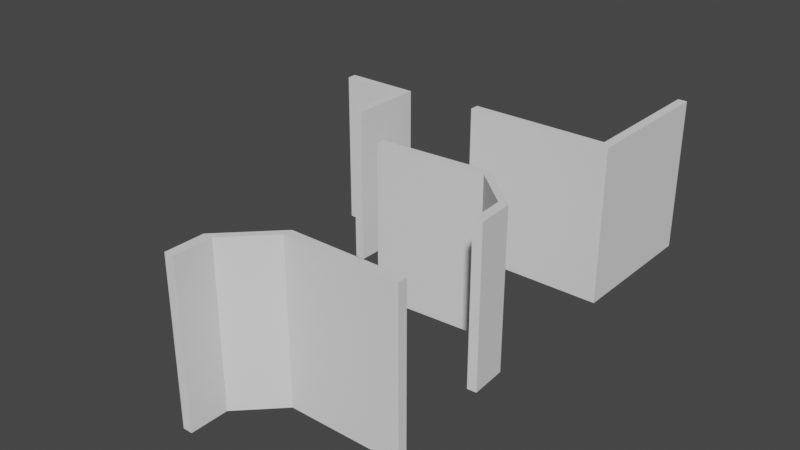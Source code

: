# Source: Corner.blend  (saved by Blender 2.81.16; exported with 4.5.12 LTS)
import bpy
from mathutils import Matrix  # noqa: F401  (used for matrix-valued properties, if any)

bpy.ops.wm.read_factory_settings(use_empty=True)
scene = bpy.context.scene
scene.name = 'Scene'

# ---- collections
col_collection = bpy.data.collections.new('Collection'); scene.collection.children.link(col_collection)

# ---- materials (node trees are filled in below, after node groups)
mat_bricks = bpy.data.materials.new('Bricks')

# ---- material node trees

# ---- world
world_world = bpy.data.worlds.new('World'); scene.world = world_world
world_world.use_nodes = True; world_world.node_tree.nodes.clear()
_N = world_world.node_tree.nodes; _L = world_world.node_tree.links
n0 = _N.new('ShaderNodeOutputWorld'); n0.name = 'World Output'; n0.location = (300, 300)
n1 = _N.new('ShaderNodeBackground'); n1.name = 'Background'; n1.location = (10, 300)
n1.inputs[0].default_value = (0.05088, 0.05088, 0.05088, 1.0)
_L.new(n1.outputs[0], n0.inputs[0])
n0.is_active_output = True
world_world.color = (0.05088, 0.05088, 0.05088)
world_world.use_sun_shadow = False
world_world.sun_shadow_jitter_overblur = 0.0

# ---- meshes
me_lod_a_corner = bpy.data.meshes.new('LOD_A_Corner')
me_lod_a_corner.from_pydata([(0.0, 0.25, 4.0), (0.0, 0.25, 0.0), (0.0, 0.0, 4.0), (0.0, 0.0, 0.0), (-4.0, 0.25, 4.0), (-4.0, 0.25, 0.0), (-4.0, 0.0, 4.0), (-4.0, 0.0, 0.0), (-0.25, 0.25, 0.0), (-0.25, 0.0, 4.0), (-0.25, 0.0, 0.0), (-0.25, 0.25, 4.0), (0.0, 4.0, 4.0), (0.0, 4.0, 0.0), (-0.25, 4.0, 4.0), (-0.25, 4.0, 0.0), (-4.0, 0.25, -0.25), (-4.0, 0.0, -0.25), (-0.25, 0.25, -0.25), (-0.25, 0.0, -0.25), (0.0, 0.0, -0.25), (0.0, 0.25, -0.25), (0.0, 4.0, -0.25), (-0.25, 4.0, -0.25)], [], [(11, 4, 6, 9), (10, 9, 6, 7), (7, 6, 4, 5), (5, 8, 18, 16), (1, 0, 2, 3), (10, 7, 17, 19), (5, 4, 11, 8), (13, 1, 21, 22), (3, 2, 9, 10), (0, 11, 9, 2), (15, 14, 12, 13), (11, 0, 12, 14), (0, 1, 13, 12), (8, 11, 14, 15), (18, 21, 20, 19), (21, 18, 23, 22), (16, 18, 19, 17), (3, 10, 19, 20), (8, 15, 23, 18), (15, 13, 22, 23), (7, 5, 16, 17), (1, 3, 20, 21)])
_uv = me_lod_a_corner.uv_layers.new(name='UVMap')
_uv.uv.foreach_set('vector', [1.292, 1.059, 0.6667, 1.059, 0.6667, 1.0, 1.292, 1.0, 0.7083, 0.9412, 0.7083, 1.122e-07, 1.333, 0.0, 1.333, 0.9412, 1.958, 0.9412, 1.958, 0.0, 2.0, 0.0, 2.0, 0.9412, 1.333, 0.9412, 1.958, 0.9412, 1.958, 1.0, 1.333, 1.0, 0.625, 0.9412, 0.625, 0.0, 0.6667, 0.0, 0.6667, 0.9412, 0.7083, 0.9412, 1.333, 0.9412, 1.333, 1.0, 0.7083, 1.0, 1.333, 0.9412, 1.333, 1.683e-07, 1.958, 0.0, 1.958, 0.9412, 2.384e-07, 0.9412, 0.625, 0.9412, 0.625, 1.0, 2.384e-07, 1.0, 0.6667, 0.9412, 0.6667, 1.122e-07, 0.7083, 1.122e-07, 0.7083, 0.9412, 1.333, 1.059, 1.292, 1.059, 1.292, 1.0, 1.333, 1.0, 1.958, 1.941, 1.958, 1.0, 2.0, 1.0, 2.0, 1.941, 1.292, 1.059, 1.333, 1.059, 1.333, 1.941, 1.292, 1.941, 0.625, 0.0, 0.625, 0.9412, 2.384e-07, 0.9412, 0.0, 3.366e-07, 1.333, 1.941, 1.333, 1.0, 1.958, 1.0, 1.958, 1.941, 0.625, 1.059, 0.625, 1.0, 0.6667, 1.0, 0.6667, 1.059, 0.625, 1.0, 0.625, 1.059, 0.0, 1.059, 0.0, 1.0, 0.625, 1.941, 0.625, 1.059, 0.6667, 1.059, 0.6667, 1.941, 0.6667, 0.9412, 0.7083, 0.9412, 0.7083, 1.0, 0.6667, 1.0, 1.333, 1.941, 1.958, 1.941, 1.958, 2.0, 1.333, 2.0, 1.958, 1.941, 2.0, 1.941, 2.0, 2.0, 1.958, 2.0, 1.958, 0.9412, 2.0, 0.9412, 2.0, 1.0, 1.958, 1.0, 0.625, 0.9412, 0.6667, 0.9412, 0.6667, 1.0, 0.625, 1.0])
me_lod_a_corner.materials.append(mat_bricks)
me_lod_a_corner.use_remesh_preserve_volume = False
me_lod_a_corner.use_remesh_preserve_attributes = False
me_lod_a_corner.use_mirror_vertex_groups = False
me_lod_a_corner.update()
me_lod_a_rounded_corner_l = bpy.data.meshes.new('LOD_A_Rounded_Corner_L')
me_lod_a_rounded_corner_l.from_pydata([(-0.25, -1.0, 0.0), (-0.25, -1.0, 4.0), (-0.25, 0.0, 0.0), (-0.25, 0.0, 4.0), (0.0, -1.0, 0.0), (0.0, -1.0, 4.0), (0.0, 0.0, 0.0), (0.0, 0.0, 4.0), (-1.25, -2.25, 5.96e-08), (-1.25, -2.25, 4.0), (-4.25, -2.25, 5.96e-08), (-4.25, -2.25, 4.0), (-1.25, -2.0, 5.96e-08), (-1.25, -2.0, 4.0), (-4.25, -2.0, 5.96e-08), (-4.25, -2.0, 4.0), (-0.25, 0.0, -0.25), (-0.25, -1.0, -0.25), (0.0, 0.0, -0.25), (0.0, -1.0, -0.25), (-4.25, -2.25, -0.25), (-1.25, -2.25, -0.25), (-4.25, -2.0, -0.25), (-1.25, -2.0, -0.25)], [], [(0, 1, 3, 2), (2, 3, 7, 6), (6, 7, 5, 4), (9, 8, 4, 5), (4, 8, 21, 19), (7, 3, 1, 5), (8, 9, 11, 10), (10, 11, 15, 14), (14, 15, 13, 12), (13, 9, 5, 1), (14, 12, 23, 22), (15, 11, 9, 13), (8, 10, 20, 21), (12, 13, 1, 0), (16, 18, 19, 17), (20, 22, 23, 21), (21, 23, 17, 19), (2, 6, 18, 16), (0, 2, 16, 17), (6, 4, 19, 18), (12, 0, 17, 23), (10, 14, 22, 20)])
_uv = me_lod_a_rounded_corner_l.uv_layers.new(name='UVMap')
_uv.uv.foreach_set('vector', [0.2412, 1.057, 0.2412, 1.996, 7.741e-08, 1.996, 4.553e-09, 1.057, 0.9807, 1.057, 0.9807, 1.996, 0.9204, 1.996, 0.9204, 1.057, 1.039, 0.9391, 1.039, -7.164e-05, 1.28, -7.164e-05, 1.28, 0.9391, 0.3015, 1.12e-07, 0.3015, 0.9391, 8.436e-08, 0.9391, 0.0, 1.12e-07, 8.436e-08, 0.9391, 0.3015, 0.9391, 0.3015, 0.9978, 8.963e-08, 0.9978, 0.2792, 1.999, 0.2778, 1.94, 0.5178, 1.94, 0.5191, 1.999, 0.3015, 0.9391, 0.3015, 1.12e-07, 1.025, 0.0, 1.025, 0.9391, 0.8601, 1.937, 0.8601, 0.9978, 0.9204, 0.9978, 0.9204, 1.937, 1.218, 1.056, 1.218, 1.996, 0.494, 1.996, 0.494, 1.056, 0.7525, 1.704, 0.8124, 1.704, 0.5191, 1.999, 0.5178, 1.94, 1.025, 0.9391, 1.749, 0.9391, 1.749, 0.9978, 1.025, 0.9978, 0.7365, 0.9957, 0.7965, 0.9956, 0.8124, 1.704, 0.7525, 1.704, 0.3015, 0.9391, 1.025, 0.9391, 1.025, 0.9978, 0.3015, 0.9978, 0.4825, 1.057, 0.4825, 1.996, 0.2412, 1.996, 0.2412, 1.057, 2.342, 0.9312, 2.342, 0.9902, 2.102, 0.9967, 2.102, 0.9377, 1.797, 0.001524, 1.857, -0.0001113, 1.861, 0.7081, 1.801, 0.7098, 1.801, 0.7098, 1.861, 0.7081, 2.102, 0.9377, 2.102, 0.9967, 0.9807, 1.057, 0.9204, 1.057, 0.9204, 0.9978, 0.9807, 0.9978, 0.2412, 1.057, 4.553e-09, 1.057, 0.0, 0.9978, 0.2412, 0.9978, 1.749, 1.057, 1.508, 1.057, 1.508, 0.9978, 1.749, 0.9978, 0.4825, 1.057, 0.2412, 1.057, 0.2412, 0.9978, 0.4825, 0.9978, 0.8601, 1.937, 0.9204, 1.937, 0.9204, 1.996, 0.8601, 1.996])
me_lod_a_rounded_corner_l.materials.append(mat_bricks)
me_lod_a_rounded_corner_l.use_remesh_fix_poles = True
me_lod_a_rounded_corner_l.use_remesh_preserve_attributes = False
me_lod_a_rounded_corner_l.use_mirror_vertex_groups = False
me_lod_a_rounded_corner_l.update()
me_lod_a_rounded_corner_r = bpy.data.meshes.new('LOD_A_Rounded_Corner_R')
me_lod_a_rounded_corner_r.from_pydata([(0.25, -1.0, 0.0), (0.25, -1.0, 4.0), (0.25, 0.0, 0.0), (0.25, 0.0, 4.0), (0.0, -1.0, 0.0), (0.0, -1.0, 4.0), (0.0, 0.0, 0.0), (0.0, 0.0, 4.0), (1.25, -2.25, 5.96e-08), (1.25, -2.25, 4.0), (4.25, -2.25, 5.96e-08), (4.25, -2.25, 4.0), (1.25, -2.0, 5.96e-08), (1.25, -2.0, 4.0), (4.25, -2.0, 5.96e-08), (4.25, -2.0, 4.0), (0.25, 0.0, -0.25), (0.25, -1.0, -0.25), (0.0, 0.0, -0.25), (0.0, -1.0, -0.25), (4.25, -2.25, -0.25), (1.25, -2.25, -0.25), (4.25, -2.0, -0.25), (1.25, -2.0, -0.25)], [], [(0, 2, 3, 1), (2, 6, 7, 3), (6, 4, 5, 7), (9, 5, 4, 8), (4, 19, 21, 8), (7, 5, 1, 3), (8, 10, 11, 9), (10, 14, 15, 11), (14, 12, 13, 15), (13, 1, 5, 9), (14, 22, 23, 12), (15, 13, 9, 11), (8, 21, 20, 10), (12, 0, 1, 13), (16, 17, 19, 18), (20, 21, 23, 22), (21, 19, 17, 23), (2, 16, 18, 6), (0, 17, 16, 2), (6, 18, 19, 4), (12, 23, 17, 0), (10, 20, 22, 14)])
_uv = me_lod_a_rounded_corner_r.uv_layers.new(name='UVMap')
_uv.uv.foreach_set('vector', [2.228, 0.9362, 1.987, 0.9362, 1.987, -0.0002342, 2.228, -0.0002343, 0.9178, 1.931, 0.8576, 1.931, 0.8576, 0.995, 0.9178, 0.995, 0.7203, 0.9362, 0.4797, 0.9362, 0.4797, -0.0002342, 0.7203, -0.0002342, 0.7217, 0.0, 1.022, 0.0, 1.022, 0.9365, 0.7217, 0.9365, 1.022, 0.9365, 1.022, 0.995, 0.7217, 0.995, 0.7217, 0.9365, 0.8307, 2.121, 0.6156, 2.016, 0.6425, 1.963, 0.8576, 2.068, 0.7217, 0.9365, 1.147e-07, 0.9365, 0.0, 1.116e-07, 0.7217, 0.0, 0.9178, 1.054, 0.9779, 1.054, 0.9779, 1.99, 0.9178, 1.99, 1.744, 0.9365, 1.022, 0.9365, 1.022, 3.349e-07, 1.744, 0.0, 0.5349, 1.649, 0.6425, 1.963, 0.6156, 2.016, 0.4811, 1.623, 1.744, 0.9365, 1.744, 0.995, 1.022, 0.995, 1.022, 0.9365, 0.8576, 1.021, 0.5349, 1.649, 0.4811, 1.623, 0.8038, 0.995, 0.7217, 0.9365, 0.7217, 0.995, 1.147e-07, 0.995, 1.147e-07, 0.9365, 1.985, 0.9362, 1.745, 0.9362, 1.745, -0.0002343, 1.985, -0.0002344, 2.121, 0.05235, 1.905, 0.1571, 1.878, 0.1047, 2.094, 0.0, 2.067, 1.126, 1.744, 0.4973, 1.798, 0.4712, 2.121, 1.099, 1.744, 0.4973, 1.878, 0.1047, 1.905, 0.1571, 1.798, 0.4712, 0.9178, 1.931, 0.9178, 1.99, 0.8576, 1.99, 0.8576, 1.931, 0.2406, 1.931, 0.2406, 1.99, 3.859e-07, 1.99, 3.632e-07, 1.931, 1.744, 1.931, 1.744, 1.99, 1.503, 1.99, 1.503, 1.931, 0.4811, 1.931, 0.4811, 1.99, 0.2406, 1.99, 0.2406, 1.931, 0.9178, 1.054, 0.9178, 0.995, 0.9779, 0.995, 0.9779, 1.054])
me_lod_a_rounded_corner_r.materials.append(mat_bricks)
me_lod_a_rounded_corner_r.use_remesh_fix_poles = True
me_lod_a_rounded_corner_r.use_remesh_preserve_attributes = False
me_lod_a_rounded_corner_r.use_mirror_vertex_groups = False
me_lod_a_rounded_corner_r.update()
me_lod_a_corner_inside = bpy.data.meshes.new('LOD_A_Corner_inside')
me_lod_a_corner_inside.from_pydata([(2.0, -2.0, 4.25), (1.75, -2.0, 4.25), (9.537e-07, 4.169e-14, 4.25), (9.646e-07, -0.25, 4.25), (2.0, 1.995e-06, 4.25), (2.0, -0.25, 4.25), (1.75, -0.25, 4.25), (1.75, 1.984e-06, 4.25), (2.0, -2.0, 0.0), (1.75, -2.0, 0.0), (9.646e-07, -0.25, 0.0), (9.537e-07, 4.169e-14, 0.0), (2.0, 1.995e-06, 0.0), (1.75, 1.984e-06, 0.0), (2.0, -0.25, 0.0), (1.75, -0.25, 0.0)], [], [(5, 6, 7, 4), (8, 9, 15, 14), (10, 15, 13, 11), (14, 12, 13, 15), (5, 0, 8, 14), (3, 6, 15, 10), (0, 1, 9, 8), (7, 2, 11, 13), (1, 6, 15, 9), (2, 3, 10, 11), (4, 7, 13, 12), (5, 4, 12, 14), (2, 7, 6, 3), (0, 5, 6, 1)])
_uv = me_lod_a_corner_inside.uv_layers.new(name='UVMap')
_uv.uv.foreach_set('vector', [0.04606, 1.474, 0.04606, 1.415, 0.09211, 1.415, 0.09211, 1.474, 0.1382, 1.002, 0.1842, 1.002, 0.1842, 1.415, 0.1382, 1.415, 8.038e-06, 1.474, 1.098e-08, 1.061, 0.04606, 1.061, 0.04606, 1.474, 0.0, 1.002, 0.04606, 1.002, 0.04606, 1.061, 1.098e-08, 1.061, -0.3687, 0.0, -0.04631, 0.0, -0.04631, 1.002, -0.3687, 1.002, 0.3685, 0.0, 0.6908, 0.0, 0.6908, 1.002, 0.3685, 1.002, 1.077, 0.0, 1.123, 0.0, 1.123, 1.002, 1.077, 1.002, 0.04606, 0.0, 0.3685, 0.0, 0.3685, 1.002, 0.04606, 1.002, 0.6908, 0.0, 1.013, 0.0, 1.013, 1.002, 0.6908, 1.002, 1.428, 0.0, 1.474, 0.0, 1.474, 1.002, 1.428, 1.002, -2.98e-08, 0.0, 0.04606, 0.0, 0.04606, 1.002, 1.192e-07, 1.002, -0.04553, 0.0, 0.0005283, 0.0, 0.0005284, 1.002, -0.04553, 1.002, 0.09211, 1.002, 0.09211, 1.415, 0.04606, 1.415, 0.04606, 1.002, 0.09211, 1.415, 0.09211, 1.002, 0.1382, 1.002, 0.1382, 1.415])
me_lod_a_corner_inside.materials.append(mat_bricks)
me_lod_a_corner_inside.use_remesh_preserve_volume = False
me_lod_a_corner_inside.use_remesh_preserve_attributes = False
me_lod_a_corner_inside.use_mirror_vertex_groups = False
me_lod_a_corner_inside.update()

# ---- objects
ob_lod_a_corner = bpy.data.objects.new('LOD_A_Corner', me_lod_a_corner)
ob_lod_a_rounded_corner_l = bpy.data.objects.new('LOD_A_Rounded_Corner_L', me_lod_a_rounded_corner_l)
ob_lod_a_rounded_corner_r = bpy.data.objects.new('LOD_A_Rounded_Corner_R', me_lod_a_rounded_corner_r)
ob_lod_a_corner_inside = bpy.data.objects.new('LOD_A_Corner_inside', me_lod_a_corner_inside)

# ---- transforms, parenting, visibility, modifiers, constraints
ob_lod_a_corner.location = (0.0, 0.0, 0.0)
ob_lod_a_corner.lock_rotations_4d = False
ob_lod_a_corner.empty_display_type = 'ARROWS'
ob_lod_a_corner.lineart.crease_threshold = 0.0
ob_lod_a_rounded_corner_l.location = (-4.0, -10.0, 0.0)
ob_lod_a_rounded_corner_l.rotation_euler = (0.0, -0.0, 3.142)
ob_lod_a_rounded_corner_l.lineart.crease_threshold = 0.0
ob_lod_a_rounded_corner_r.location = (0.0, -5.0, 0.0)
ob_lod_a_rounded_corner_r.rotation_euler = (0.0, -0.0, 1574.0)
ob_lod_a_rounded_corner_r.lineart.crease_threshold = 0.0
ob_lod_a_corner_inside.location = (-8.0, 0.0, -0.25)
ob_lod_a_corner_inside.empty_image_offset = (-0.5, -0.5)
ob_lod_a_corner_inside.lineart.crease_threshold = 0.0

# ---- collection membership
col_collection.objects.link(ob_lod_a_corner)
col_collection.objects.link(ob_lod_a_rounded_corner_l)
col_collection.objects.link(ob_lod_a_rounded_corner_r)
col_collection.objects.link(ob_lod_a_corner_inside)

# ---- scene / render settings (as saved in the file)
scene.frame_start = 1; scene.frame_end = 250; scene.frame_set(1)
scene.render.engine = 'BLENDER_EEVEE_NEXT'
scene.cycles.use_denoising = False
scene.cycles.samples = 128
scene.cycles.sampling_pattern = 'TABULATED_SOBOL'
scene.cycles.use_adaptive_sampling = False
scene.cycles.use_light_tree = False
scene.view_settings.view_transform = 'Filmic'
bpy.context.view_layer.update()

# ---- added for rendering (the .blend has no active camera and no usable light): camera, sun
cam_auto = bpy.data.cameras.new('AutoCamera')
cam_auto.lens = 50.0
cam_auto.sensor_width = 36.0
cam_auto.clip_end = 1000.0
ob_auto_camera = bpy.data.objects.new('AutoCamera', cam_auto)
scene.collection.objects.link(ob_auto_camera)
ob_auto_camera.location = (11.6656, -21.6487, 14.3075)
ob_auto_camera.rotation_euler = (1.09748, -7.21219e-08, 0.694738)
scene.camera = ob_auto_camera
light_auto_sun = bpy.data.lights.new('AutoSun', 'SUN')
light_auto_sun.energy = 3.0
light_auto_sun.angle = 0.0523599
ob_auto_sun = bpy.data.objects.new('AutoSun', light_auto_sun)
scene.collection.objects.link(ob_auto_sun)
ob_auto_sun.rotation_euler = (0.872665, 0.174533, 0.523599)
bpy.context.view_layer.update()

